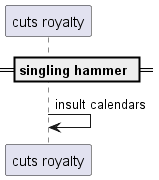

The diagram above was rendered by PlantUML. Its source (embedded in the PNG):
@startuml
participant "cuts royalty" as 0
== singling hammer ==
0 -> 0: insult calendars
@enduml